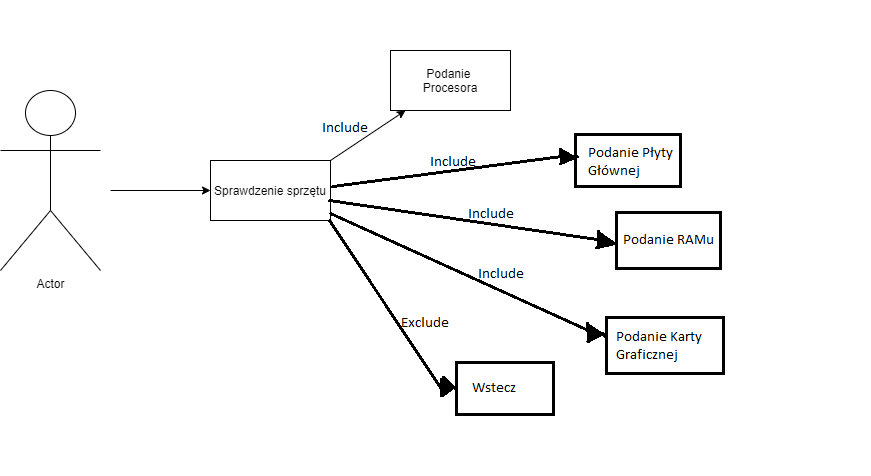

The diagram above was exported from draw.io. Its source (the exported page's mxGraphModel, read from the mxfile embedded in the PNG):
<mxGraphModel dx="2249" dy="794" grid="1" gridSize="10" guides="1" tooltips="1" connect="1" arrows="1" fold="1" page="1" pageScale="1" pageWidth="827" pageHeight="1169" math="0" shadow="0">
  <root>
    <mxCell id="0" />
    <mxCell id="1" parent="0" />
    <mxCell id="4WbDZyPjNGOxK2Xi75RN-2" value="Actor" style="shape=umlActor;verticalLabelPosition=bottom;verticalAlign=top;html=1;outlineConnect=0;" vertex="1" parent="1">
      <mxGeometry x="-110" y="240" width="100" height="180" as="geometry" />
    </mxCell>
    <mxCell id="4WbDZyPjNGOxK2Xi75RN-3" value="" style="endArrow=classic;html=1;rounded=0;" edge="1" parent="1" target="4WbDZyPjNGOxK2Xi75RN-6">
      <mxGeometry width="50" height="50" relative="1" as="geometry">
        <mxPoint x="220" y="310" as="sourcePoint" />
        <mxPoint x="270" y="260" as="targetPoint" />
      </mxGeometry>
    </mxCell>
    <mxCell id="4WbDZyPjNGOxK2Xi75RN-4" value="" style="endArrow=classic;html=1;rounded=0;" edge="1" parent="1" target="4WbDZyPjNGOxK2Xi75RN-5">
      <mxGeometry width="50" height="50" relative="1" as="geometry">
        <mxPoint y="340" as="sourcePoint" />
        <mxPoint x="70" y="340" as="targetPoint" />
      </mxGeometry>
    </mxCell>
    <mxCell id="4WbDZyPjNGOxK2Xi75RN-5" value="Sprawdzenie sprzętu" style="rounded=0;whiteSpace=wrap;html=1;" vertex="1" parent="1">
      <mxGeometry x="100" y="310" width="120" height="60" as="geometry" />
    </mxCell>
    <mxCell id="4WbDZyPjNGOxK2Xi75RN-6" value="Podanie&amp;nbsp;&lt;br&gt;Procesora" style="rounded=0;whiteSpace=wrap;html=1;" vertex="1" parent="1">
      <mxGeometry x="280" y="200" width="120" height="60" as="geometry" />
    </mxCell>
    <mxCell id="4WbDZyPjNGOxK2Xi75RN-7" value="" style="endArrow=classic;html=1;rounded=0;" edge="1" parent="1" target="4WbDZyPjNGOxK2Xi75RN-8">
      <mxGeometry width="50" height="50" relative="1" as="geometry">
        <mxPoint x="220" y="370" as="sourcePoint" />
        <mxPoint x="270" y="320" as="targetPoint" />
      </mxGeometry>
    </mxCell>
    <mxCell id="4WbDZyPjNGOxK2Xi75RN-8" value="Wstecz" style="rounded=0;whiteSpace=wrap;html=1;" vertex="1" parent="1">
      <mxGeometry x="280" y="410" width="120" height="60" as="geometry" />
    </mxCell>
    <mxCell id="4WbDZyPjNGOxK2Xi75RN-9" value="" style="endArrow=classic;html=1;rounded=0;" edge="1" parent="1" target="4WbDZyPjNGOxK2Xi75RN-10">
      <mxGeometry width="50" height="50" relative="1" as="geometry">
        <mxPoint x="400" y="230" as="sourcePoint" />
        <mxPoint x="450" y="180" as="targetPoint" />
      </mxGeometry>
    </mxCell>
    <mxCell id="4WbDZyPjNGOxK2Xi75RN-10" value="Podanie Płyty głównej" style="rounded=0;whiteSpace=wrap;html=1;" vertex="1" parent="1">
      <mxGeometry x="460" y="150" width="120" height="60" as="geometry" />
    </mxCell>
    <mxCell id="4WbDZyPjNGOxK2Xi75RN-11" value="" style="endArrow=classic;html=1;rounded=0;" edge="1" parent="1">
      <mxGeometry width="50" height="50" relative="1" as="geometry">
        <mxPoint x="580" y="179.5" as="sourcePoint" />
        <mxPoint x="640" y="179.5" as="targetPoint" />
      </mxGeometry>
    </mxCell>
    <mxCell id="4WbDZyPjNGOxK2Xi75RN-12" value="Podanie RAMu" style="rounded=0;whiteSpace=wrap;html=1;" vertex="1" parent="1">
      <mxGeometry x="640" y="150" width="120" height="60" as="geometry" />
    </mxCell>
  </root>
</mxGraphModel>